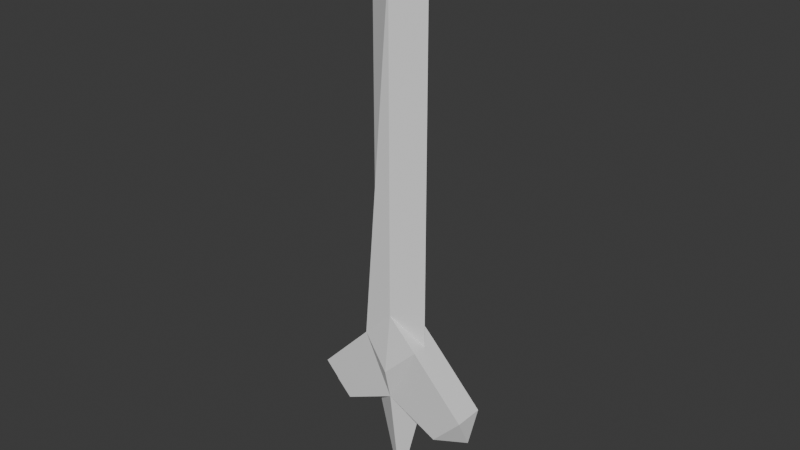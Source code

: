 # Source: EVA_Sword_Demo.blend  (saved by Blender 5.1.30; exported with 4.5.12 LTS)
import bpy
from mathutils import Matrix  # noqa: F401  (used for matrix-valued properties, if any)

bpy.ops.wm.read_factory_settings(use_empty=True)
scene = bpy.context.scene
scene.name = 'Scene'

# ---- collections
col_collection = bpy.data.collections.new('Collection'); scene.collection.children.link(col_collection)

# ---- world
world_world = bpy.data.worlds.new('World'); scene.world = world_world
world_world.use_nodes = True; world_world.node_tree.nodes.clear()
_N = world_world.node_tree.nodes; _L = world_world.node_tree.links
n0 = _N.new('ShaderNodeOutputWorld'); n0.name = 'World Output'; n0.location = (200, 100)
n1 = _N.new('ShaderNodeBackground'); n1.name = 'Background'; n1.location = (-200, 100)
n1.inputs[0].default_value = (0.05088, 0.05088, 0.05088, 1.0)
_L.new(n1.outputs[0], n0.inputs[0])
n0.is_active_output = True
world_world.color = (0.05088, 0.05088, 0.05088)
world_world.sun_shadow_jitter_overblur = 0.0

# ---- meshes
me_plane = bpy.data.meshes.new('Plane')
me_plane.from_pydata([(0.05, 0.0, -0.2), (0.05, 0.0, -0.1), (0.05, -0.025, -0.1), (0.05, 0.025, -0.1), (0.05, 0.0, 0.5), (0.0, 0.0, 0.6), (0.0, -0.025, 0.5), (0.0, 0.025, 0.5), (0.0, 0.025, -0.05), (0.0, 0.025, -0.2), (0.0, -0.025, -0.05), (0.0, -0.025, -0.2036), (0.0, 0.0375, -0.15), (0.0, -0.0375, -0.15), (0.0, 0.0, -0.4), (-0.05, 0.0, -0.1), (-0.05, 0.025, -0.1), (-0.05, -0.025, -0.1), (-0.05, 0.0, 0.5), (-0.05, 0.0, -0.2018), (0.1397, 0.000697, -0.2441), (0.1397, 0.000697, -0.1941), (0.1397, -0.0243, -0.1941), (0.1397, 0.0257, -0.1941), (0.08975, 0.0257, -0.2441), (0.08975, -0.0243, -0.2476), (-0.14, 0.02569, -0.1935), (-0.14, 0.0006913, -0.1935), (-0.14, 0.0006913, -0.2453), (-0.09005, -0.02431, -0.247), (-0.14, -0.02431, -0.1935), (-0.09005, 0.02569, -0.2435)], [], [(5, 6, 4), (5, 4, 7), (3, 8, 7, 4, 1), (2, 1, 4, 6, 10), (10, 13, 2), (8, 3, 12), (9, 12, 3), (11, 2, 13), (3, 1, 21, 23), (11, 0, 20, 25), (14, 9, 0), (14, 0, 11), (13, 10, 17), (12, 16, 8), (13, 17, 11), (12, 9, 16), (11, 19, 14), (14, 19, 9), (6, 5, 18), (7, 18, 5), (10, 6, 18, 15, 17), (7, 8, 16, 15, 18), (19, 11, 29, 28), (9, 19, 28, 31), (20, 21, 22, 25), (20, 24, 23, 21), (0, 9, 24, 20), (1, 2, 22, 21), (2, 11, 25, 22), (9, 3, 23, 24), (29, 30, 27, 28), (27, 26, 31, 28), (16, 9, 31, 26), (17, 15, 27, 30), (15, 16, 26, 27), (11, 17, 30, 29)])
_uv = me_plane.uv_layers.new(name='UVMap')
_uv.uv.foreach_set('vector', [0.0, 0.0, 0.0, 0.0, 0.0, 0.0, 0.0, 0.0, 0.0, 0.0, 0.0, 0.0, 0.0, 0.0, 0.0, 0.0, 0.0, 0.0, 0.0, 0.0, 0.0, 0.0, 0.0, 0.0, 0.0, 0.0, 0.0, 0.0, 0.0, 0.0, 0.0, 0.0, 0.0, 0.0, 0.0, 0.0, 0.0, 0.0, 0.0, 0.0, 0.0, 0.0, 0.0, 0.0, 0.0, 0.0, 0.0, 0.0, 0.0, 0.0, 0.0, 0.0, 0.0, 0.0, 0.0, 0.0, 0.0, 0.0, 0.0, 0.0, 0.0, 0.0, 0.0, 0.0, 0.0, 0.0, 0.0, 0.0, 0.0, 0.0, 0.0, 0.0, 0.0, 0.0, 0.0, 0.0, 0.0, 0.0, 0.0, 0.0, 0.0, 0.0, 0.0, 0.0, 0.0, 0.0, 0.0, 0.0, 0.0, 0.0, 0.0, 0.0, 0.0, 0.0, 0.0, 0.0, 0.0, 0.0, 0.0, 0.0, 0.0, 0.0, 0.0, 0.0, 0.0, 0.0, 0.0, 0.0, 0.0, 0.0, 0.0, 0.0, 0.0, 0.0, 0.0, 0.0, 0.0, 0.0, 0.0, 0.0, 0.0, 0.0, 0.0, 0.0, 0.0, 0.0, 0.0, 0.0, 0.0, 0.0, 0.0, 0.0, 0.0, 0.0, 0.0, 0.0, 0.0, 0.0, 0.0, 0.0, 0.0, 0.0, 0.0, 0.0, 0.0, 0.0, 0.0, 0.0, 0.0, 0.0, 0.0, 0.0, 0.0, 0.0, 0.0, 0.0, 0.0, 0.0, 0.0, 0.0, 0.0, 0.0, 0.0, 0.0, 0.0, 0.0, 0.0, 0.0, 0.0, 0.0, 0.0, 0.0, 0.0, 0.0, 0.0, 0.0, 0.0, 0.0, 0.0, 0.0, 0.0, 0.0, 0.0, 0.0, 0.0, 0.0, 0.0, 0.0, 0.0, 0.0, 0.0, 0.0, 0.0, 0.0, 0.0, 0.0, 0.0, 0.0, 0.0, 0.0, 0.0, 0.0, 0.0, 0.0, 0.0, 0.0, 0.0, 0.0, 0.0, 0.0, 0.0, 0.0, 0.0, 0.0, 0.0, 0.0, 0.0, 0.0, 0.0, 0.0, 0.0, 0.0, 0.0, 0.0, 0.0, 0.0, 0.0, 0.0, 0.0, 0.0, 0.0, 0.0, 0.0, 0.0, 0.0, 0.0, 0.0, 0.0, 0.0, 0.0, 0.0, 0.0, 0.0, 0.0, 0.0, 0.0, 0.0, 0.0, 0.0, 0.0, 0.0, 0.0, 0.0, 0.0, 0.0, 0.0, 0.0, 0.0, 0.0, 0.0, 0.0, 0.0, 0.0, 0.0])
me_plane.update()

# ---- objects
ob_plane = bpy.data.objects.new('Plane', me_plane)

# ---- transforms, parenting, visibility, modifiers, constraints
ob_plane.location = (0.0, 0.0, 0.0)

# ---- collection membership
col_collection.objects.link(ob_plane)

# ---- scene / render settings (as saved in the file)
scene.frame_start = 1; scene.frame_end = 250; scene.frame_set(1)
scene.render.engine = 'BLENDER_EEVEE_NEXT'
scene.render.bake_bias = 0.0
scene.render.bake_samples = 0
scene.cycles.sampling_pattern = 'TABULATED_SOBOL'
scene.eevee.use_volume_custom_range = False
bpy.context.view_layer.update()

# ---- added for rendering (the .blend has no active camera and no usable light): camera, sun
cam_auto = bpy.data.cameras.new('AutoCamera')
cam_auto.lens = 50.0
cam_auto.sensor_width = 36.0
cam_auto.clip_end = 1000.0
ob_auto_camera = bpy.data.objects.new('AutoCamera', cam_auto)
scene.collection.objects.link(ob_auto_camera)
ob_auto_camera.location = (0.963112, -1.15591, 0.870609)
ob_auto_camera.rotation_euler = (1.09748, -7.21219e-08, 0.694738)
scene.camera = ob_auto_camera
light_auto_sun = bpy.data.lights.new('AutoSun', 'SUN')
light_auto_sun.energy = 3.0
light_auto_sun.angle = 0.0523599
ob_auto_sun = bpy.data.objects.new('AutoSun', light_auto_sun)
scene.collection.objects.link(ob_auto_sun)
ob_auto_sun.rotation_euler = (0.872665, 0.174533, 0.523599)
bpy.context.view_layer.update()
